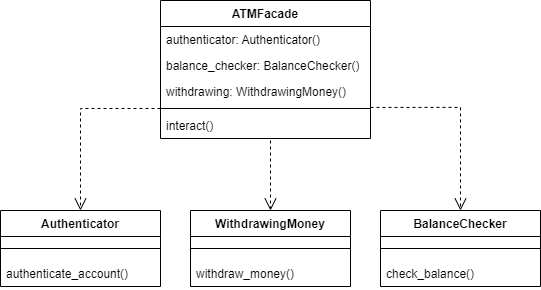

The diagram above was exported from draw.io. Its source (the exported page's mxGraphModel, read from the mxfile embedded in the PNG):
<mxGraphModel dx="1365" dy="323" grid="1" gridSize="10" guides="1" tooltips="1" connect="1" arrows="1" fold="1" page="1" pageScale="1" pageWidth="827" pageHeight="1169" math="0" shadow="0">
  <root>
    <mxCell id="0" />
    <mxCell id="1" parent="0" />
    <mxCell id="Guk4_gY5QKDkf6mpK1Ci-1" value="Authenticator" style="swimlane;fontStyle=1;align=center;verticalAlign=top;childLayout=stackLayout;horizontal=1;startSize=26;horizontalStack=0;resizeParent=1;resizeParentMax=0;resizeLast=0;collapsible=1;marginBottom=0;whiteSpace=wrap;html=1;" vertex="1" parent="1">
      <mxGeometry x="-100" y="250" width="160" height="76" as="geometry" />
    </mxCell>
    <mxCell id="Guk4_gY5QKDkf6mpK1Ci-3" value="" style="line;strokeWidth=1;fillColor=none;align=left;verticalAlign=middle;spacingTop=-1;spacingLeft=3;spacingRight=3;rotatable=0;labelPosition=right;points=[];portConstraint=eastwest;strokeColor=inherit;" vertex="1" parent="Guk4_gY5QKDkf6mpK1Ci-1">
      <mxGeometry y="26" width="160" height="24" as="geometry" />
    </mxCell>
    <mxCell id="Guk4_gY5QKDkf6mpK1Ci-4" value="authenticate_account()" style="text;strokeColor=none;fillColor=none;align=left;verticalAlign=top;spacingLeft=4;spacingRight=4;overflow=hidden;rotatable=0;points=[[0,0.5],[1,0.5]];portConstraint=eastwest;whiteSpace=wrap;html=1;" vertex="1" parent="Guk4_gY5QKDkf6mpK1Ci-1">
      <mxGeometry y="50" width="160" height="26" as="geometry" />
    </mxCell>
    <mxCell id="Guk4_gY5QKDkf6mpK1Ci-6" value="BalanceChecker" style="swimlane;fontStyle=1;align=center;verticalAlign=top;childLayout=stackLayout;horizontal=1;startSize=26;horizontalStack=0;resizeParent=1;resizeParentMax=0;resizeLast=0;collapsible=1;marginBottom=0;whiteSpace=wrap;html=1;" vertex="1" parent="1">
      <mxGeometry x="280" y="250" width="160" height="76" as="geometry" />
    </mxCell>
    <mxCell id="Guk4_gY5QKDkf6mpK1Ci-7" value="" style="line;strokeWidth=1;fillColor=none;align=left;verticalAlign=middle;spacingTop=-1;spacingLeft=3;spacingRight=3;rotatable=0;labelPosition=right;points=[];portConstraint=eastwest;strokeColor=inherit;" vertex="1" parent="Guk4_gY5QKDkf6mpK1Ci-6">
      <mxGeometry y="26" width="160" height="24" as="geometry" />
    </mxCell>
    <mxCell id="Guk4_gY5QKDkf6mpK1Ci-8" value="check_balance()" style="text;strokeColor=none;fillColor=none;align=left;verticalAlign=top;spacingLeft=4;spacingRight=4;overflow=hidden;rotatable=0;points=[[0,0.5],[1,0.5]];portConstraint=eastwest;whiteSpace=wrap;html=1;" vertex="1" parent="Guk4_gY5QKDkf6mpK1Ci-6">
      <mxGeometry y="50" width="160" height="26" as="geometry" />
    </mxCell>
    <mxCell id="Guk4_gY5QKDkf6mpK1Ci-9" value="WithdrawingMoney" style="swimlane;fontStyle=1;align=center;verticalAlign=top;childLayout=stackLayout;horizontal=1;startSize=26;horizontalStack=0;resizeParent=1;resizeParentMax=0;resizeLast=0;collapsible=1;marginBottom=0;whiteSpace=wrap;html=1;" vertex="1" parent="1">
      <mxGeometry x="90" y="250" width="160" height="76" as="geometry" />
    </mxCell>
    <mxCell id="Guk4_gY5QKDkf6mpK1Ci-10" value="" style="line;strokeWidth=1;fillColor=none;align=left;verticalAlign=middle;spacingTop=-1;spacingLeft=3;spacingRight=3;rotatable=0;labelPosition=right;points=[];portConstraint=eastwest;strokeColor=inherit;" vertex="1" parent="Guk4_gY5QKDkf6mpK1Ci-9">
      <mxGeometry y="26" width="160" height="24" as="geometry" />
    </mxCell>
    <mxCell id="Guk4_gY5QKDkf6mpK1Ci-11" value="withdraw_money()" style="text;strokeColor=none;fillColor=none;align=left;verticalAlign=top;spacingLeft=4;spacingRight=4;overflow=hidden;rotatable=0;points=[[0,0.5],[1,0.5]];portConstraint=eastwest;whiteSpace=wrap;html=1;" vertex="1" parent="Guk4_gY5QKDkf6mpK1Ci-9">
      <mxGeometry y="50" width="160" height="26" as="geometry" />
    </mxCell>
    <mxCell id="Guk4_gY5QKDkf6mpK1Ci-12" value="ATMFacade" style="swimlane;fontStyle=1;align=center;verticalAlign=top;childLayout=stackLayout;horizontal=1;startSize=26;horizontalStack=0;resizeParent=1;resizeParentMax=0;resizeLast=0;collapsible=1;marginBottom=0;whiteSpace=wrap;html=1;" vertex="1" parent="1">
      <mxGeometry x="60" y="40" width="210" height="138" as="geometry" />
    </mxCell>
    <mxCell id="Guk4_gY5QKDkf6mpK1Ci-13" value="authenticator: Authenticator()" style="text;strokeColor=none;fillColor=none;align=left;verticalAlign=top;spacingLeft=4;spacingRight=4;overflow=hidden;rotatable=0;points=[[0,0.5],[1,0.5]];portConstraint=eastwest;whiteSpace=wrap;html=1;" vertex="1" parent="Guk4_gY5QKDkf6mpK1Ci-12">
      <mxGeometry y="26" width="210" height="26" as="geometry" />
    </mxCell>
    <mxCell id="Guk4_gY5QKDkf6mpK1Ci-16" value="balance_checker: BalanceChecker()" style="text;strokeColor=none;fillColor=none;align=left;verticalAlign=top;spacingLeft=4;spacingRight=4;overflow=hidden;rotatable=0;points=[[0,0.5],[1,0.5]];portConstraint=eastwest;whiteSpace=wrap;html=1;" vertex="1" parent="Guk4_gY5QKDkf6mpK1Ci-12">
      <mxGeometry y="52" width="210" height="26" as="geometry" />
    </mxCell>
    <mxCell id="Guk4_gY5QKDkf6mpK1Ci-17" value="withdrawing: WithdrawingMoney()" style="text;strokeColor=none;fillColor=none;align=left;verticalAlign=top;spacingLeft=4;spacingRight=4;overflow=hidden;rotatable=0;points=[[0,0.5],[1,0.5]];portConstraint=eastwest;whiteSpace=wrap;html=1;" vertex="1" parent="Guk4_gY5QKDkf6mpK1Ci-12">
      <mxGeometry y="78" width="210" height="26" as="geometry" />
    </mxCell>
    <mxCell id="Guk4_gY5QKDkf6mpK1Ci-14" value="" style="line;strokeWidth=1;fillColor=none;align=left;verticalAlign=middle;spacingTop=-1;spacingLeft=3;spacingRight=3;rotatable=0;labelPosition=right;points=[];portConstraint=eastwest;strokeColor=inherit;" vertex="1" parent="Guk4_gY5QKDkf6mpK1Ci-12">
      <mxGeometry y="104" width="210" height="8" as="geometry" />
    </mxCell>
    <mxCell id="Guk4_gY5QKDkf6mpK1Ci-15" value="interact()" style="text;strokeColor=none;fillColor=none;align=left;verticalAlign=top;spacingLeft=4;spacingRight=4;overflow=hidden;rotatable=0;points=[[0,0.5],[1,0.5]];portConstraint=eastwest;whiteSpace=wrap;html=1;" vertex="1" parent="Guk4_gY5QKDkf6mpK1Ci-12">
      <mxGeometry y="112" width="210" height="26" as="geometry" />
    </mxCell>
    <mxCell id="Guk4_gY5QKDkf6mpK1Ci-22" style="edgeStyle=orthogonalEdgeStyle;rounded=0;orthogonalLoop=1;jettySize=auto;html=1;entryX=0.5;entryY=0;entryDx=0;entryDy=0;endSize=10;endArrow=open;endFill=0;dashed=1;exitX=1;exitY=1.113;exitDx=0;exitDy=0;exitPerimeter=0;" edge="1" parent="1" source="Guk4_gY5QKDkf6mpK1Ci-17" target="Guk4_gY5QKDkf6mpK1Ci-6">
      <mxGeometry relative="1" as="geometry" />
    </mxCell>
    <mxCell id="Guk4_gY5QKDkf6mpK1Ci-23" style="edgeStyle=orthogonalEdgeStyle;rounded=0;orthogonalLoop=1;jettySize=auto;html=1;entryX=0.5;entryY=0;entryDx=0;entryDy=0;endArrow=open;endFill=0;endSize=10;dashed=1;" edge="1" parent="1" source="Guk4_gY5QKDkf6mpK1Ci-14" target="Guk4_gY5QKDkf6mpK1Ci-1">
      <mxGeometry relative="1" as="geometry" />
    </mxCell>
    <mxCell id="Guk4_gY5QKDkf6mpK1Ci-24" style="rounded=0;orthogonalLoop=1;jettySize=auto;html=1;entryX=0.5;entryY=0;entryDx=0;entryDy=0;endSize=10;endArrow=open;endFill=0;dashed=1;" edge="1" parent="1" target="Guk4_gY5QKDkf6mpK1Ci-9">
      <mxGeometry relative="1" as="geometry">
        <mxPoint x="170" y="180" as="sourcePoint" />
        <Array as="points" />
      </mxGeometry>
    </mxCell>
  </root>
</mxGraphModel>